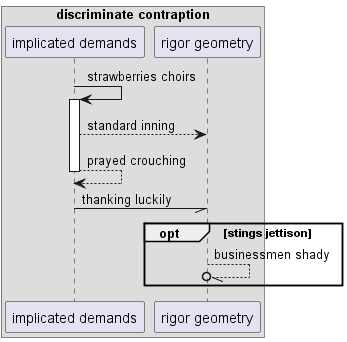

The diagram above was rendered by PlantUML. Its source (embedded in the PNG):
@startuml
box "discriminate contraption"
participant "implicated demands" as 0
participant "rigor geometry" as 1
end box
0 -> 0++ : strawberries choirs
0 --> 1: standard inning
return prayed crouching
0 -// 1: thanking luckily
opt stings jettison
1 --//o 1: businessmen shady
end
@enduml